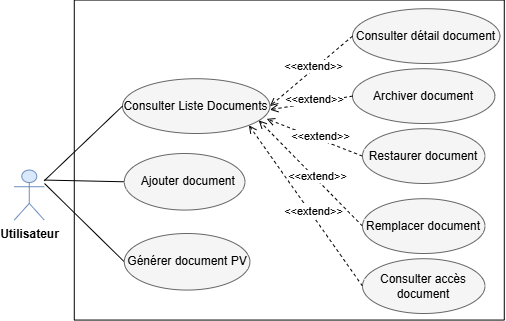

The diagram above was exported from draw.io. Its source (the exported page's mxGraphModel, read from the mxfile embedded in the PNG):
<mxGraphModel dx="-190" dy="319" grid="1" gridSize="10" guides="1" tooltips="1" connect="1" arrows="1" fold="1" page="1" pageScale="1" pageWidth="827" pageHeight="1169" math="0" shadow="0">
  <root>
    <mxCell id="0" />
    <mxCell id="1" parent="0" />
    <mxCell id="CvWZbHk2Z7uJuPXVxbAJ-43" parent="1" style="ellipse;whiteSpace=wrap;html=1;fillColor=#f5f5f5;fontColor=#000000;strokeColor=#666666;" value="&lt;span style=&quot;white-space: pre-wrap;&quot;&gt;Consulter Liste Documents&lt;/span&gt;" vertex="1">
      <mxGeometry height="54.78" width="147.44" x="1710" y="1185.22" as="geometry" />
    </mxCell>
    <mxCell id="CvWZbHk2Z7uJuPXVxbAJ-44" parent="1" style="ellipse;whiteSpace=wrap;html=1;fillColor=#f5f5f5;fontColor=#000000;strokeColor=#666666;" value="&lt;span style=&quot;white-space: pre-wrap;&quot;&gt;Consulter détail document&lt;/span&gt;" vertex="1">
      <mxGeometry height="54.78" width="147.44" x="1940" y="1115.22" as="geometry" />
    </mxCell>
    <mxCell id="CvWZbHk2Z7uJuPXVxbAJ-45" parent="1" style="ellipse;whiteSpace=wrap;html=1;fillColor=#f5f5f5;fontColor=#000000;strokeColor=#666666;" value="&lt;span style=&quot;--tw-border-spacing-x: 0; --tw-border-spacing-y: 0; --tw-translate-x: 0; --tw-translate-y: 0; --tw-rotate: 0; --tw-skew-x: 0; --tw-skew-y: 0; --tw-scale-x: 1; --tw-scale-y: 1; --tw-pan-x: ; --tw-pan-y: ; --tw-pinch-zoom: ; --tw-scroll-snap-strictness: proximity; --tw-gradient-from-position: ; --tw-gradient-via-position: ; --tw-gradient-to-position: ; --tw-ordinal: ; --tw-slashed-zero: ; --tw-numeric-figure: ; --tw-numeric-spacing: ; --tw-numeric-fraction: ; --tw-ring-inset: ; --tw-ring-offset-width: 0px; --tw-ring-offset-color: light-dark(#fff, #000000); --tw-ring-color: rgb(67 128 180 / .5); --tw-ring-offset-shadow: 0 0 #0000; --tw-ring-shadow: 0 0 #0000; --tw-shadow: 0 0 #0000; --tw-shadow-colored: 0 0 #0000; --tw-blur: ; --tw-brightness: ; --tw-contrast: ; --tw-grayscale: ; --tw-hue-rotate: ; --tw-invert: ; --tw-saturate: ; --tw-sepia: ; --tw-drop-shadow: ; --tw-backdrop-blur: ; --tw-backdrop-brightness: ; --tw-backdrop-contrast: ; --tw-backdrop-grayscale: ; --tw-backdrop-hue-rotate: ; --tw-backdrop-invert: ; --tw-backdrop-opacity: ; --tw-backdrop-saturate: ; --tw-backdrop-sepia: ; --tw-contain-size: ; --tw-contain-layout: ; --tw-contain-paint: ; --tw-contain-style: ; box-sizing: border-box; border-width: 0px; border-style: solid; border-color: rgb(229, 231, 235); text-align: start; background-color: rgb(245, 245, 245);&quot;&gt;&lt;font style=&quot;&quot; face=&quot;Helvetica&quot;&gt;Restaurer document&lt;/font&gt;&lt;/span&gt;" vertex="1">
      <mxGeometry height="54.78" width="122.44" x="1950" y="1235.22" as="geometry" />
    </mxCell>
    <mxCell id="CvWZbHk2Z7uJuPXVxbAJ-46" parent="1" style="ellipse;whiteSpace=wrap;html=1;fillColor=#f5f5f5;fontColor=#000000;strokeColor=#666666;" value="&lt;span style=&quot;white-space: pre-wrap;&quot;&gt;&lt;font style=&quot;&quot;&gt;Remplacer document&lt;/font&gt;&lt;/span&gt;" vertex="1">
      <mxGeometry height="54.78" width="122.44" x="1950" y="1305.22" as="geometry" />
    </mxCell>
    <mxCell id="CvWZbHk2Z7uJuPXVxbAJ-47" parent="1" style="ellipse;whiteSpace=wrap;html=1;fillColor=#f5f5f5;fontColor=#000000;strokeColor=#666666;" value="&lt;span style=&quot;text-align: start; background-color: rgb(245, 245, 245);&quot;&gt;&lt;font&gt;Archiver document&lt;/font&gt;&lt;/span&gt;" vertex="1">
      <mxGeometry height="54.78" width="142.44" x="1940" y="1175.22" as="geometry" />
    </mxCell>
    <mxCell id="CvWZbHk2Z7uJuPXVxbAJ-48" parent="1" style="shape=umlActor;verticalLabelPosition=bottom;verticalAlign=top;html=1;outlineConnect=0;fillColor=#dae8fc;strokeColor=#6c8ebf;" value="&lt;b&gt;Utilisateur&lt;/b&gt;" vertex="1">
      <mxGeometry height="50" width="30" x="1601.7744342719184" y="1276.5522425672743" as="geometry" />
    </mxCell>
    <mxCell id="CvWZbHk2Z7uJuPXVxbAJ-49" edge="1" parent="1" source="CvWZbHk2Z7uJuPXVxbAJ-48" style="endArrow=none;html=1;rounded=0;entryX=0;entryY=0.5;entryDx=0;entryDy=0;" target="CvWZbHk2Z7uJuPXVxbAJ-43" value="">
      <mxGeometry height="50" relative="1" width="50" as="geometry">
        <mxPoint x="1837.4444342719185" y="1275.2222425672744" as="sourcePoint" />
        <mxPoint x="1887.4444342719185" y="1225.2222425672744" as="targetPoint" />
      </mxGeometry>
    </mxCell>
    <mxCell id="CvWZbHk2Z7uJuPXVxbAJ-50" edge="1" parent="1" source="CvWZbHk2Z7uJuPXVxbAJ-44" style="endArrow=open;html=1;rounded=0;exitX=0;exitY=0.5;exitDx=0;exitDy=0;entryX=1;entryY=0.5;entryDx=0;entryDy=0;endFill=0;dashed=1;" target="CvWZbHk2Z7uJuPXVxbAJ-43" value="">
      <mxGeometry height="50" relative="1" width="50" as="geometry">
        <mxPoint x="1837.4444342719185" y="1275.2222425672744" as="sourcePoint" />
        <mxPoint x="1887.4444342719185" y="1225.2222425672744" as="targetPoint" />
      </mxGeometry>
    </mxCell>
    <mxCell id="CvWZbHk2Z7uJuPXVxbAJ-51" connectable="0" parent="CvWZbHk2Z7uJuPXVxbAJ-50" style="edgeLabel;html=1;align=center;verticalAlign=middle;resizable=0;points=[];" value="&amp;lt;&amp;lt;extend&amp;gt;&amp;gt;" vertex="1">
      <mxGeometry relative="1" x="-0.086" y="-3" as="geometry">
        <mxPoint as="offset" />
      </mxGeometry>
    </mxCell>
    <mxCell id="CvWZbHk2Z7uJuPXVxbAJ-52" edge="1" parent="1" source="CvWZbHk2Z7uJuPXVxbAJ-47" style="endArrow=open;html=1;rounded=0;exitX=0;exitY=0.5;exitDx=0;exitDy=0;endFill=0;dashed=1;" value="">
      <mxGeometry height="50" relative="1" width="50" as="geometry">
        <mxPoint x="1912.4444342719185" y="1155.2222425672744" as="sourcePoint" />
        <mxPoint x="1857.4444342719185" y="1216.2222425672744" as="targetPoint" />
      </mxGeometry>
    </mxCell>
    <mxCell id="CvWZbHk2Z7uJuPXVxbAJ-53" connectable="0" parent="CvWZbHk2Z7uJuPXVxbAJ-52" style="edgeLabel;html=1;align=center;verticalAlign=middle;resizable=0;points=[];" value="&amp;lt;&amp;lt;extend&amp;gt;&amp;gt;" vertex="1">
      <mxGeometry relative="1" x="-0.086" y="-3" as="geometry">
        <mxPoint as="offset" />
      </mxGeometry>
    </mxCell>
    <mxCell id="CvWZbHk2Z7uJuPXVxbAJ-54" edge="1" parent="1" source="CvWZbHk2Z7uJuPXVxbAJ-45" style="endArrow=open;html=1;rounded=0;exitX=0;exitY=0.5;exitDx=0;exitDy=0;entryX=0.978;entryY=0.733;entryDx=0;entryDy=0;endFill=0;dashed=1;entryPerimeter=0;" target="CvWZbHk2Z7uJuPXVxbAJ-43" value="">
      <mxGeometry height="50" relative="1" width="50" as="geometry">
        <mxPoint x="1942.4444342719185" y="1215.2222425672744" as="sourcePoint" />
        <mxPoint x="1907.4444342719185" y="1275.2222425672744" as="targetPoint" />
      </mxGeometry>
    </mxCell>
    <mxCell id="CvWZbHk2Z7uJuPXVxbAJ-55" connectable="0" parent="CvWZbHk2Z7uJuPXVxbAJ-54" style="edgeLabel;html=1;align=center;verticalAlign=middle;resizable=0;points=[];" value="&amp;lt;&amp;lt;extend&amp;gt;&amp;gt;" vertex="1">
      <mxGeometry relative="1" x="-0.086" y="-3" as="geometry">
        <mxPoint as="offset" />
      </mxGeometry>
    </mxCell>
    <mxCell id="CvWZbHk2Z7uJuPXVxbAJ-56" edge="1" parent="1" source="CvWZbHk2Z7uJuPXVxbAJ-46" style="endArrow=open;html=1;rounded=0;exitX=0;exitY=0.5;exitDx=0;exitDy=0;endFill=0;dashed=1;entryX=0.924;entryY=0.761;entryDx=0;entryDy=0;entryPerimeter=0;" target="CvWZbHk2Z7uJuPXVxbAJ-43" value="">
      <mxGeometry height="50" relative="1" width="50" as="geometry">
        <mxPoint x="1882.4444342719185" y="1255.2222425672744" as="sourcePoint" />
        <mxPoint x="1850" y="1220" as="targetPoint" />
      </mxGeometry>
    </mxCell>
    <mxCell id="CvWZbHk2Z7uJuPXVxbAJ-57" connectable="0" parent="CvWZbHk2Z7uJuPXVxbAJ-56" style="edgeLabel;html=1;align=center;verticalAlign=middle;resizable=0;points=[];" value="&amp;lt;&amp;lt;extend&amp;gt;&amp;gt;" vertex="1">
      <mxGeometry relative="1" x="-0.086" y="-3" as="geometry">
        <mxPoint as="offset" />
      </mxGeometry>
    </mxCell>
    <mxCell id="CvWZbHk2Z7uJuPXVxbAJ-58" parent="1" style="ellipse;whiteSpace=wrap;html=1;fillColor=#f5f5f5;fontColor=#000000;strokeColor=#666666;" value="&lt;span style=&quot;--tw-border-spacing-x: 0; --tw-border-spacing-y: 0; --tw-translate-x: 0; --tw-translate-y: 0; --tw-rotate: 0; --tw-skew-x: 0; --tw-skew-y: 0; --tw-scale-x: 1; --tw-scale-y: 1; --tw-pan-x: ; --tw-pan-y: ; --tw-pinch-zoom: ; --tw-scroll-snap-strictness: proximity; --tw-gradient-from-position: ; --tw-gradient-via-position: ; --tw-gradient-to-position: ; --tw-ordinal: ; --tw-slashed-zero: ; --tw-numeric-figure: ; --tw-numeric-spacing: ; --tw-numeric-fraction: ; --tw-ring-inset: ; --tw-ring-offset-width: 0px; --tw-ring-offset-color: #fff; --tw-ring-color: rgb(67 128 180 / .5); --tw-ring-offset-shadow: 0 0 #0000; --tw-ring-shadow: 0 0 #0000; --tw-shadow: 0 0 #0000; --tw-shadow-colored: 0 0 #0000; --tw-blur: ; --tw-brightness: ; --tw-contrast: ; --tw-grayscale: ; --tw-hue-rotate: ; --tw-invert: ; --tw-saturate: ; --tw-sepia: ; --tw-drop-shadow: ; --tw-backdrop-blur: ; --tw-backdrop-brightness: ; --tw-backdrop-contrast: ; --tw-backdrop-grayscale: ; --tw-backdrop-hue-rotate: ; --tw-backdrop-invert: ; --tw-backdrop-opacity: ; --tw-backdrop-saturate: ; --tw-backdrop-sepia: ; --tw-contain-size: ; --tw-contain-layout: ; --tw-contain-paint: ; --tw-contain-style: ; box-sizing: border-box; border-width: 0px; border-style: solid; border-color: rgb(229, 231, 235); text-align: start; background-color: rgb(245, 245, 245);&quot;&gt;&lt;font style=&quot;&quot;&gt;Consulter accès document&lt;/font&gt;&lt;/span&gt;" vertex="1">
      <mxGeometry height="54.78" width="122.44" x="1950" y="1365.22" as="geometry" />
    </mxCell>
    <mxCell id="CvWZbHk2Z7uJuPXVxbAJ-59" edge="1" parent="1" source="CvWZbHk2Z7uJuPXVxbAJ-58" style="endArrow=open;html=1;rounded=0;exitX=0;exitY=0.5;exitDx=0;exitDy=0;endFill=0;dashed=1;entryX=1;entryY=1;entryDx=0;entryDy=0;" target="CvWZbHk2Z7uJuPXVxbAJ-43" value="">
      <mxGeometry height="50" relative="1" width="50" as="geometry">
        <mxPoint x="1930.4444342719185" y="1332.2222425672744" as="sourcePoint" />
        <mxPoint x="1827.4444342719185" y="1228.2222425672744" as="targetPoint" />
      </mxGeometry>
    </mxCell>
    <mxCell id="CvWZbHk2Z7uJuPXVxbAJ-60" connectable="0" parent="CvWZbHk2Z7uJuPXVxbAJ-59" style="edgeLabel;html=1;align=center;verticalAlign=middle;resizable=0;points=[];" value="&amp;lt;&amp;lt;extend&amp;gt;&amp;gt;" vertex="1">
      <mxGeometry relative="1" x="-0.086" y="-3" as="geometry">
        <mxPoint as="offset" />
      </mxGeometry>
    </mxCell>
    <mxCell id="CvWZbHk2Z7uJuPXVxbAJ-61" edge="1" parent="1" style="endArrow=none;html=1;rounded=0;entryX=0;entryY=0.5;entryDx=0;entryDy=0;" target="CvWZbHk2Z7uJuPXVxbAJ-66" value="">
      <mxGeometry height="50" relative="1" width="50" as="geometry">
        <mxPoint x="1632" y="1290" as="sourcePoint" />
        <mxPoint x="1742.1111212836372" y="1301.888868543837" as="targetPoint" />
      </mxGeometry>
    </mxCell>
    <mxCell id="CvWZbHk2Z7uJuPXVxbAJ-62" edge="1" parent="1" style="endArrow=none;html=1;rounded=0;entryX=0;entryY=0.5;entryDx=0;entryDy=0;" target="CvWZbHk2Z7uJuPXVxbAJ-65" value="">
      <mxGeometry height="50" relative="1" width="50" as="geometry">
        <mxPoint x="1631.7777777777778" y="1286.5555555555557" as="sourcePoint" />
        <mxPoint x="1707.7777777777778" y="1360.5555555555557" as="targetPoint" />
      </mxGeometry>
    </mxCell>
    <mxCell id="CvWZbHk2Z7uJuPXVxbAJ-63" parent="1" style="swimlane;startSize=0;" value="" vertex="1">
      <mxGeometry height="320" width="430" x="1661.7777777777778" y="1106.5555555555557" as="geometry" />
    </mxCell>
    <mxCell id="CvWZbHk2Z7uJuPXVxbAJ-65" parent="CvWZbHk2Z7uJuPXVxbAJ-63" style="ellipse;whiteSpace=wrap;html=1;fillColor=#f5f5f5;fontColor=#000000;strokeColor=#666666;" value="&lt;span style=&quot;white-space: pre-wrap;&quot;&gt;  Ajouter document&lt;/span&gt;" vertex="1">
      <mxGeometry height="56.55" width="120.67" x="50" y="153.45" as="geometry" />
    </mxCell>
    <mxCell id="CvWZbHk2Z7uJuPXVxbAJ-66" parent="CvWZbHk2Z7uJuPXVxbAJ-63" style="ellipse;whiteSpace=wrap;html=1;fillColor=#f5f5f5;fontColor=#000000;strokeColor=#666666;" value="&lt;span style=&quot;--tw-border-spacing-x: 0; --tw-border-spacing-y: 0; --tw-translate-x: 0; --tw-translate-y: 0; --tw-rotate: 0; --tw-skew-x: 0; --tw-skew-y: 0; --tw-scale-x: 1; --tw-scale-y: 1; --tw-pan-x: ; --tw-pan-y: ; --tw-pinch-zoom: ; --tw-scroll-snap-strictness: proximity; --tw-gradient-from-position: ; --tw-gradient-via-position: ; --tw-gradient-to-position: ; --tw-ordinal: ; --tw-slashed-zero: ; --tw-numeric-figure: ; --tw-numeric-spacing: ; --tw-numeric-fraction: ; --tw-ring-inset: ; --tw-ring-offset-width: 0px; --tw-ring-offset-color: #fff; --tw-ring-color: rgb(67 128 180 / .5); --tw-ring-offset-shadow: 0 0 #0000; --tw-ring-shadow: 0 0 #0000; --tw-shadow: 0 0 #0000; --tw-shadow-colored: 0 0 #0000; --tw-blur: ; --tw-brightness: ; --tw-contrast: ; --tw-grayscale: ; --tw-hue-rotate: ; --tw-invert: ; --tw-saturate: ; --tw-sepia: ; --tw-drop-shadow: ; --tw-backdrop-blur: ; --tw-backdrop-brightness: ; --tw-backdrop-contrast: ; --tw-backdrop-grayscale: ; --tw-backdrop-hue-rotate: ; --tw-backdrop-invert: ; --tw-backdrop-opacity: ; --tw-backdrop-saturate: ; --tw-backdrop-sepia: ; --tw-contain-size: ; --tw-contain-layout: ; --tw-contain-paint: ; --tw-contain-style: ; box-sizing: border-box; border-width: 0px; border-style: solid; border-color: rgb(229, 231, 235); text-align: start; background-color: rgb(245, 245, 245);&quot;&gt;&lt;font style=&quot;&quot; face=&quot;Helvetica&quot;&gt;Générer document PV&lt;/font&gt;&lt;/span&gt;" vertex="1">
      <mxGeometry height="56.55" width="125.67" x="50" y="233.45" as="geometry" />
    </mxCell>
  </root>
</mxGraphModel>